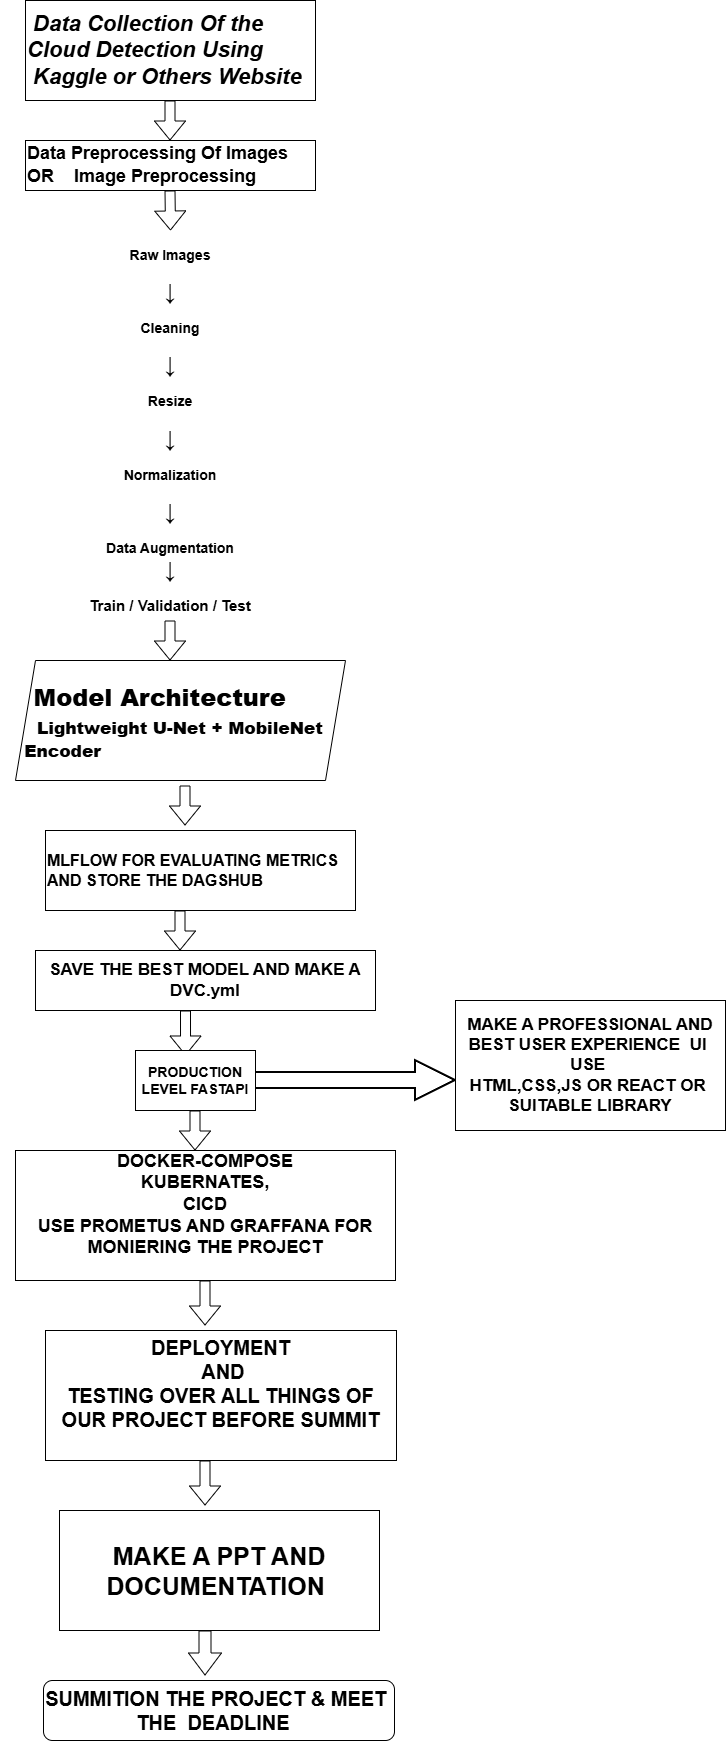

The diagram above was exported from draw.io. Its source (the exported page's mxGraphModel, read from the mxfile embedded in the PNG):
<mxGraphModel dx="1414" dy="905" grid="1" gridSize="10" guides="1" tooltips="1" connect="1" arrows="1" fold="1" page="1" pageScale="1" pageWidth="850" pageHeight="1100" math="0" shadow="0">
  <root>
    <mxCell id="0" />
    <mxCell id="1" parent="0" />
    <mxCell id="0cIJCwRl3ttcYXGK67hz-1" parent="1" style="rounded=0;whiteSpace=wrap;html=1;fontStyle=3;align=left;" value="&lt;font style=&quot;font-size: 22px;&quot;&gt;&amp;nbsp;Data Collection Of the Cloud Detection Using&amp;nbsp;&lt;/font&gt;&lt;div&gt;&lt;font style=&quot;font-size: 22px;&quot;&gt;&amp;nbsp;Kaggle or Others Website&lt;/font&gt;&lt;/div&gt;" vertex="1">
      <mxGeometry height="100" width="290" x="220" y="10" as="geometry" />
    </mxCell>
    <mxCell id="0cIJCwRl3ttcYXGK67hz-2" edge="1" parent="1" style="shape=flexArrow;endArrow=classic;html=1;rounded=0;" value="">
      <mxGeometry height="50" relative="1" width="50" as="geometry">
        <mxPoint x="364.5" y="110" as="sourcePoint" />
        <mxPoint x="364.5" y="150" as="targetPoint" />
      </mxGeometry>
    </mxCell>
    <mxCell id="0cIJCwRl3ttcYXGK67hz-3" parent="1" style="rounded=0;whiteSpace=wrap;html=1;align=left;" value="&lt;b&gt;&lt;font style=&quot;font-size: 18px;&quot;&gt;Data Preprocessing Of Images&amp;nbsp; OR&amp;nbsp; &amp;nbsp;&amp;nbsp;&lt;/font&gt;&lt;font style=&quot;font-size: 18px;&quot;&gt;Image Preprocessing&lt;/font&gt;&lt;font style=&quot;&quot;&gt;&lt;font style=&quot;font-size: 19px;&quot;&gt;&amp;nbsp;&lt;/font&gt;&lt;span style=&quot;font-size: 18px;&quot;&gt;&amp;nbsp; &amp;nbsp;&lt;/span&gt;&lt;/font&gt;&lt;/b&gt;" vertex="1">
      <mxGeometry height="50" width="290" x="220" y="150" as="geometry" />
    </mxCell>
    <mxCell id="0cIJCwRl3ttcYXGK67hz-4" parent="1" style="text;whiteSpace=wrap;html=1;align=center;" value="&lt;b&gt;&lt;font style=&quot;&quot;&gt;&lt;span style=&quot;font-size: 14px;&quot;&gt;Raw Images&lt;/span&gt;&lt;br&gt;&lt;br&gt;&lt;font style=&quot;font-size: 23px;&quot;&gt;     ↓&lt;/font&gt;&lt;br&gt;&lt;br&gt;&lt;span style=&quot;font-size: 14px;&quot;&gt;Cleaning&lt;/span&gt;&lt;br&gt;&lt;br&gt;&lt;/font&gt;&lt;/b&gt;&lt;b&gt;&lt;font style=&quot;font-size: 23px;&quot;&gt;↓&lt;/font&gt;&lt;/b&gt;&lt;b&gt;&lt;font style=&quot;&quot;&gt;&lt;br&gt;&lt;br&gt;&lt;span style=&quot;font-size: 14px;&quot;&gt;Resize&lt;/span&gt;&lt;br&gt;&lt;br&gt;&lt;/font&gt;&lt;/b&gt;&lt;b&gt;&lt;font style=&quot;font-size: 23px;&quot;&gt;↓&lt;/font&gt;&lt;/b&gt;&lt;b&gt;&lt;font style=&quot;&quot;&gt;&lt;br&gt;&lt;br&gt;&lt;span style=&quot;font-size: 14px;&quot;&gt;Normalization&lt;/span&gt;&lt;br&gt;&lt;br&gt;&lt;/font&gt;&lt;/b&gt;&lt;b&gt;&lt;font style=&quot;font-size: 23px;&quot;&gt;↓&lt;/font&gt;&lt;/b&gt;&lt;b&gt;&lt;font style=&quot;&quot;&gt;&lt;br&gt;&lt;br&gt;&lt;span style=&quot;font-size: 14px;&quot;&gt;Data Augmentation&lt;/span&gt;&lt;br&gt;&lt;/font&gt;&lt;/b&gt;&lt;div&gt;&lt;b&gt;&lt;font style=&quot;font-size: 23px;&quot;&gt;↓&lt;/font&gt;&lt;/b&gt;&lt;b&gt;&lt;br&gt;&lt;/b&gt;&lt;/div&gt;" vertex="1">
      <mxGeometry height="200" width="340" x="195" y="250" as="geometry" />
    </mxCell>
    <mxCell id="0cIJCwRl3ttcYXGK67hz-5" edge="1" parent="1" style="shape=flexArrow;endArrow=classic;html=1;rounded=0;" value="">
      <mxGeometry height="50" relative="1" width="50" as="geometry">
        <mxPoint x="364.5" y="200" as="sourcePoint" />
        <mxPoint x="365" y="240" as="targetPoint" />
      </mxGeometry>
    </mxCell>
    <mxCell id="0cIJCwRl3ttcYXGK67hz-6" parent="1" style="shape=parallelogram;perimeter=parallelogramPerimeter;whiteSpace=wrap;html=1;shapeInside=1;fixedSize=1;" value="&lt;b&gt;&lt;div style=&quot;text-align: left;&quot;&gt;&lt;b style=&quot;background-color: transparent; color: light-dark(rgb(0, 0, 0), rgb(255, 255, 255));&quot;&gt;&lt;font style=&quot;font-size: 24px;&quot;&gt;Model Architecture&amp;nbsp; &amp;nbsp; &amp;nbsp;&lt;/font&gt;&lt;/b&gt;&lt;b style=&quot;background-color: transparent; color: light-dark(rgb(0, 0, 0), rgb(255, 255, 255)); text-align: center;&quot;&gt;&lt;font style=&quot;font-size: 17px;&quot;&gt;Lightweight U-Net + MobileNet Encoder&lt;/font&gt;&lt;/b&gt;&lt;/div&gt;&lt;/b&gt;&lt;div&gt;&lt;br/&gt;&lt;/div&gt;" vertex="1">
      <mxGeometry height="120" width="330" x="210" y="670" as="geometry" />
    </mxCell>
    <mxCell id="0cIJCwRl3ttcYXGK67hz-7" parent="1" style="text;html=1;whiteSpace=wrap;strokeColor=none;fillColor=none;align=center;verticalAlign=middle;rounded=0;" value="&lt;b&gt;&lt;font style=&quot;font-size: 15px;&quot;&gt;Train / Validation / Test&lt;/font&gt;&lt;/b&gt;" vertex="1">
      <mxGeometry height="30" width="210" x="260" y="600" as="geometry" />
    </mxCell>
    <mxCell id="0cIJCwRl3ttcYXGK67hz-8" edge="1" parent="1" style="shape=flexArrow;endArrow=classic;html=1;rounded=0;" value="">
      <mxGeometry height="50" relative="1" width="50" as="geometry">
        <mxPoint x="364.5" y="630" as="sourcePoint" />
        <mxPoint x="364.5" y="670" as="targetPoint" />
      </mxGeometry>
    </mxCell>
    <mxCell id="0cIJCwRl3ttcYXGK67hz-9" edge="1" parent="1" style="shape=flexArrow;endArrow=classic;html=1;rounded=0;" value="">
      <mxGeometry height="50" relative="1" width="50" as="geometry">
        <mxPoint x="379.5" y="795" as="sourcePoint" />
        <mxPoint x="379.5" y="835" as="targetPoint" />
      </mxGeometry>
    </mxCell>
    <mxCell id="0cIJCwRl3ttcYXGK67hz-10" edge="1" parent="1" style="shape=flexArrow;endArrow=classic;html=1;rounded=0;" value="">
      <mxGeometry height="50" relative="1" width="50" as="geometry">
        <mxPoint x="374.5" y="920" as="sourcePoint" />
        <mxPoint x="374.5" y="960" as="targetPoint" />
      </mxGeometry>
    </mxCell>
    <mxCell id="0cIJCwRl3ttcYXGK67hz-11" parent="1" style="rounded=0;whiteSpace=wrap;html=1;align=left;" value="&lt;b&gt;&lt;font style=&quot;font-size: 16px;&quot;&gt;&lt;span style=&quot;text-align: center;&quot;&gt;M&lt;/span&gt;&lt;span style=&quot;text-align: center;&quot;&gt;&lt;font style=&quot;&quot;&gt;LFLOW FOR EVALUATING METRICS AND STORE THE DAGSHUB&lt;/font&gt;&lt;/span&gt;&lt;/font&gt;&lt;/b&gt;" vertex="1">
      <mxGeometry height="80" width="310" x="240" y="840" as="geometry" />
    </mxCell>
    <mxCell id="0cIJCwRl3ttcYXGK67hz-12" parent="1" style="rounded=0;whiteSpace=wrap;html=1;" value="&lt;b&gt;&lt;font style=&quot;font-size: 17px;&quot;&gt;SAVE THE BEST MODEL AND MAKE A DVC.yml&lt;/font&gt;&lt;/b&gt;" vertex="1">
      <mxGeometry height="60" width="340" x="230" y="960" as="geometry" />
    </mxCell>
    <mxCell id="0cIJCwRl3ttcYXGK67hz-13" parent="1" style="rounded=0;whiteSpace=wrap;html=1;" value="&lt;b&gt;&lt;font style=&quot;font-size: 18px;&quot;&gt;DOCKER-COMPOSE&lt;/font&gt;&lt;/b&gt;&lt;div&gt;&lt;b&gt;&lt;font style=&quot;font-size: 18px;&quot;&gt;KUBERNATES,&lt;/font&gt;&lt;/b&gt;&lt;/div&gt;&lt;div&gt;&lt;b&gt;&lt;font style=&quot;font-size: 18px;&quot;&gt;CICD&lt;/font&gt;&lt;/b&gt;&lt;/div&gt;&lt;div&gt;&lt;b&gt;&lt;font style=&quot;font-size: 18px;&quot;&gt;USE PROMETUS AND GRAFFANA FOR MONIERING THE PROJECT&lt;/font&gt;&lt;/b&gt;&lt;/div&gt;&lt;div&gt;&lt;b&gt;&lt;font style=&quot;font-size: 18px;&quot;&gt;&lt;br&gt;&lt;/font&gt;&lt;/b&gt;&lt;/div&gt;" vertex="1">
      <mxGeometry height="130" width="380" x="210" y="1160" as="geometry" />
    </mxCell>
    <mxCell id="0cIJCwRl3ttcYXGK67hz-14" edge="1" parent="1" style="shape=flexArrow;endArrow=classic;html=1;rounded=0;entryX=0.417;entryY=0.083;entryDx=0;entryDy=0;entryPerimeter=0;" target="0cIJCwRl3ttcYXGK67hz-16" value="">
      <mxGeometry height="50" relative="1" width="50" as="geometry">
        <mxPoint x="380" y="1020" as="sourcePoint" />
        <mxPoint x="380" y="1050" as="targetPoint" />
      </mxGeometry>
    </mxCell>
    <mxCell id="0cIJCwRl3ttcYXGK67hz-15" parent="1" style="verticalLabelPosition=bottom;verticalAlign=top;html=1;strokeWidth=2;shape=mxgraph.arrows2.arrow;dy=0.6;dx=40;notch=0;rotation=90;direction=north;" value="" vertex="1">
      <mxGeometry height="260" width="40" x="500" y="960" as="geometry" />
    </mxCell>
    <mxCell id="0cIJCwRl3ttcYXGK67hz-16" parent="1" style="rounded=0;whiteSpace=wrap;html=1;" value="&lt;b&gt;&lt;font style=&quot;font-size: 14px;&quot;&gt;PRODUCTION LEVEL FASTAPI&lt;/font&gt;&lt;/b&gt;" vertex="1">
      <mxGeometry height="60" width="120" x="330" y="1060" as="geometry" />
    </mxCell>
    <mxCell id="0cIJCwRl3ttcYXGK67hz-17" edge="1" parent="1" style="shape=flexArrow;endArrow=classic;html=1;rounded=0;" value="">
      <mxGeometry height="50" relative="1" width="50" as="geometry">
        <mxPoint x="389.5" y="1120" as="sourcePoint" />
        <mxPoint x="389.5" y="1160" as="targetPoint" />
      </mxGeometry>
    </mxCell>
    <mxCell id="0cIJCwRl3ttcYXGK67hz-18" parent="1" style="rounded=0;whiteSpace=wrap;html=1;" value="&lt;b&gt;&lt;font style=&quot;font-size: 17px;&quot;&gt;MAKE A PROFESSIONAL AND BEST USER EXPERIENCE&amp;nbsp; UI&amp;nbsp;&lt;/font&gt;&lt;/b&gt;&lt;div&gt;&lt;b&gt;&lt;font style=&quot;font-size: 17px;&quot;&gt;USE&amp;nbsp;&lt;/font&gt;&lt;/b&gt;&lt;/div&gt;&lt;div&gt;&lt;b&gt;&lt;font style=&quot;font-size: 17px;&quot;&gt;HTML,CSS,JS OR REACT OR&amp;nbsp;&lt;/font&gt;&lt;/b&gt;&lt;/div&gt;&lt;div&gt;&lt;span style=&quot;font-size: 17px;&quot;&gt;&lt;b&gt;SUITABLE LIBRARY&lt;/b&gt;&lt;/span&gt;&lt;/div&gt;" vertex="1">
      <mxGeometry height="130" width="270" x="650" y="1010" as="geometry" />
    </mxCell>
    <mxCell id="0cIJCwRl3ttcYXGK67hz-19" parent="1" style="rounded=0;whiteSpace=wrap;html=1;" value="&lt;b&gt;&lt;font style=&quot;font-size: 20px;&quot;&gt;DEPLOYMENT&lt;/font&gt;&lt;/b&gt;&lt;div&gt;&lt;b&gt;&lt;font style=&quot;font-size: 20px;&quot;&gt;&amp;nbsp;AND&lt;/font&gt;&lt;/b&gt;&lt;/div&gt;&lt;div&gt;&lt;b&gt;&lt;font style=&quot;font-size: 20px;&quot;&gt;TESTING OVER ALL THINGS OF OUR PROJECT BEFORE SUMMIT&lt;/font&gt;&lt;/b&gt;&lt;div&gt;&lt;b&gt;&lt;font style=&quot;font-size: 20px;&quot;&gt;&amp;nbsp;&lt;/font&gt;&lt;/b&gt;&lt;/div&gt;&lt;/div&gt;" vertex="1">
      <mxGeometry height="130" width="351" x="240" y="1340" as="geometry" />
    </mxCell>
    <mxCell id="0cIJCwRl3ttcYXGK67hz-20" edge="1" parent="1" style="shape=flexArrow;endArrow=classic;html=1;rounded=0;entryX=0.417;entryY=0.083;entryDx=0;entryDy=0;entryPerimeter=0;" value="">
      <mxGeometry height="50" relative="1" width="50" as="geometry">
        <mxPoint x="399.5" y="1290" as="sourcePoint" />
        <mxPoint x="399.5" y="1335" as="targetPoint" />
      </mxGeometry>
    </mxCell>
    <mxCell id="0cIJCwRl3ttcYXGK67hz-21" parent="1" style="rounded=0;whiteSpace=wrap;html=1;" value="&lt;b&gt;&lt;font style=&quot;font-size: 25px;&quot;&gt;MAKE A PPT AND DOCUMENTATION&amp;nbsp;&lt;/font&gt;&lt;/b&gt;" vertex="1">
      <mxGeometry height="120" width="320" x="254" y="1520" as="geometry" />
    </mxCell>
    <mxCell id="0cIJCwRl3ttcYXGK67hz-22" edge="1" parent="1" style="shape=flexArrow;endArrow=classic;html=1;rounded=0;entryX=0.417;entryY=0.083;entryDx=0;entryDy=0;entryPerimeter=0;" value="">
      <mxGeometry height="50" relative="1" width="50" as="geometry">
        <mxPoint x="399.5" y="1470" as="sourcePoint" />
        <mxPoint x="399.5" y="1515" as="targetPoint" />
      </mxGeometry>
    </mxCell>
    <mxCell id="0cIJCwRl3ttcYXGK67hz-23" parent="1" style="rounded=1;whiteSpace=wrap;html=1;" value="&lt;b&gt;&lt;font style=&quot;font-size: 20px;&quot;&gt;SUMMITION THE PROJECT &amp;amp; MEET&amp;nbsp;&lt;/font&gt;&lt;/b&gt;&lt;div&gt;&lt;b&gt;&lt;font style=&quot;font-size: 20px;&quot;&gt;THE&amp;nbsp; DEADLINE&amp;nbsp;&amp;nbsp;&lt;/font&gt;&lt;/b&gt;&lt;/div&gt;" vertex="1">
      <mxGeometry height="60" width="351" x="238" y="1690" as="geometry" />
    </mxCell>
    <mxCell id="0cIJCwRl3ttcYXGK67hz-24" edge="1" parent="1" style="shape=flexArrow;endArrow=classic;html=1;rounded=0;entryX=0.417;entryY=0.083;entryDx=0;entryDy=0;entryPerimeter=0;width=12;endSize=7;" value="">
      <mxGeometry height="50" relative="1" width="50" as="geometry">
        <mxPoint x="399.5" y="1640" as="sourcePoint" />
        <mxPoint x="399.5" y="1685" as="targetPoint" />
      </mxGeometry>
    </mxCell>
  </root>
</mxGraphModel>